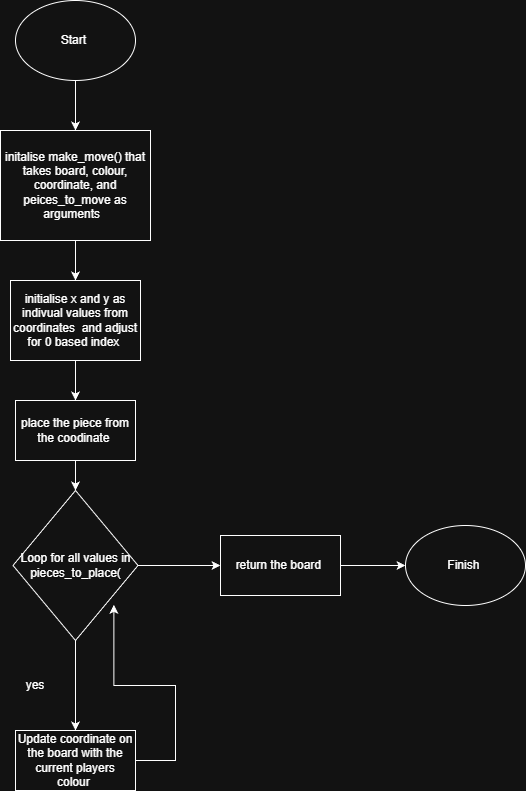

The diagram above was exported from draw.io. Its source (the exported page's mxGraphModel, read from the mxfile embedded in the PNG):
<mxGraphModel dx="1249" dy="666" grid="1" gridSize="10" guides="1" tooltips="1" connect="1" arrows="1" fold="1" page="1" pageScale="1" pageWidth="850" pageHeight="1100" math="0" shadow="0">
  <root>
    <mxCell id="0" />
    <mxCell id="1" parent="0" />
    <mxCell id="hEtYRa4JiURq8l2utppM-3" edge="1" parent="1" source="hEtYRa4JiURq8l2utppM-1" style="edgeStyle=orthogonalEdgeStyle;rounded=0;orthogonalLoop=1;jettySize=auto;html=1;" target="hEtYRa4JiURq8l2utppM-2" value="">
      <mxGeometry relative="1" as="geometry" />
    </mxCell>
    <mxCell id="hEtYRa4JiURq8l2utppM-1" parent="1" style="ellipse;whiteSpace=wrap;html=1;" value="Start&amp;nbsp;" vertex="1">
      <mxGeometry height="80" width="120" x="50" y="50" as="geometry" />
    </mxCell>
    <mxCell id="hEtYRa4JiURq8l2utppM-5" edge="1" parent="1" source="hEtYRa4JiURq8l2utppM-2" style="edgeStyle=orthogonalEdgeStyle;rounded=0;orthogonalLoop=1;jettySize=auto;html=1;" target="hEtYRa4JiURq8l2utppM-4" value="">
      <mxGeometry relative="1" as="geometry" />
    </mxCell>
    <mxCell id="hEtYRa4JiURq8l2utppM-2" parent="1" style="whiteSpace=wrap;html=1;" value="initalise make_move() that takes board, colour, coordinate, and peices_to_move as arguments&amp;nbsp;&amp;nbsp;" vertex="1">
      <mxGeometry height="110" width="150" x="35" y="180" as="geometry" />
    </mxCell>
    <mxCell id="hEtYRa4JiURq8l2utppM-7" edge="1" parent="1" source="hEtYRa4JiURq8l2utppM-4" style="edgeStyle=orthogonalEdgeStyle;rounded=0;orthogonalLoop=1;jettySize=auto;html=1;" target="hEtYRa4JiURq8l2utppM-6" value="">
      <mxGeometry relative="1" as="geometry" />
    </mxCell>
    <mxCell id="hEtYRa4JiURq8l2utppM-4" parent="1" style="whiteSpace=wrap;html=1;" value="initialise x and y as indivual values from coordinates&amp;nbsp; and adjust for 0 based index&amp;nbsp;" vertex="1">
      <mxGeometry height="80" width="130" x="45" y="330" as="geometry" />
    </mxCell>
    <mxCell id="hEtYRa4JiURq8l2utppM-9" edge="1" parent="1" source="hEtYRa4JiURq8l2utppM-6" style="edgeStyle=orthogonalEdgeStyle;rounded=0;orthogonalLoop=1;jettySize=auto;html=1;" target="hEtYRa4JiURq8l2utppM-8" value="">
      <mxGeometry relative="1" as="geometry" />
    </mxCell>
    <mxCell id="hEtYRa4JiURq8l2utppM-6" parent="1" style="whiteSpace=wrap;html=1;" value="place the piece from the coodinate&amp;nbsp;" vertex="1">
      <mxGeometry height="60" width="120" x="50" y="450" as="geometry" />
    </mxCell>
    <mxCell id="hEtYRa4JiURq8l2utppM-11" edge="1" parent="1" source="hEtYRa4JiURq8l2utppM-8" style="edgeStyle=orthogonalEdgeStyle;rounded=0;orthogonalLoop=1;jettySize=auto;html=1;" target="hEtYRa4JiURq8l2utppM-10" value="">
      <mxGeometry relative="1" as="geometry" />
    </mxCell>
    <mxCell id="hEtYRa4JiURq8l2utppM-16" edge="1" parent="1" source="hEtYRa4JiURq8l2utppM-8" style="edgeStyle=orthogonalEdgeStyle;rounded=0;orthogonalLoop=1;jettySize=auto;html=1;" target="hEtYRa4JiURq8l2utppM-15" value="">
      <mxGeometry relative="1" as="geometry" />
    </mxCell>
    <mxCell id="hEtYRa4JiURq8l2utppM-8" parent="1" style="rhombus;whiteSpace=wrap;html=1;" value="Loop for all values in pieces_to_place(" vertex="1">
      <mxGeometry height="150" width="125" x="47.5" y="540" as="geometry" />
    </mxCell>
    <mxCell id="hEtYRa4JiURq8l2utppM-14" edge="1" parent="1" source="hEtYRa4JiURq8l2utppM-10" style="edgeStyle=orthogonalEdgeStyle;rounded=0;orthogonalLoop=1;jettySize=auto;html=1;entryX=0.807;entryY=0.762;entryDx=0;entryDy=0;entryPerimeter=0;" target="hEtYRa4JiURq8l2utppM-8" value="">
      <mxGeometry relative="1" as="geometry">
        <Array as="points">
          <mxPoint x="210" y="810" />
          <mxPoint x="210" y="735" />
          <mxPoint x="148" y="735" />
        </Array>
        <mxPoint x="250" y="810" as="targetPoint" />
      </mxGeometry>
    </mxCell>
    <mxCell id="hEtYRa4JiURq8l2utppM-10" parent="1" style="whiteSpace=wrap;html=1;" value="Update coordinate on the board with the current players colour&amp;nbsp;" vertex="1">
      <mxGeometry height="60" width="120" x="50" y="780" as="geometry" />
    </mxCell>
    <mxCell id="hEtYRa4JiURq8l2utppM-12" parent="1" style="text;html=1;whiteSpace=wrap;strokeColor=none;fillColor=none;align=center;verticalAlign=middle;rounded=0;" value="yes" vertex="1">
      <mxGeometry height="30" width="60" x="40" y="720" as="geometry" />
    </mxCell>
    <mxCell id="hEtYRa4JiURq8l2utppM-18" edge="1" parent="1" source="hEtYRa4JiURq8l2utppM-15" style="edgeStyle=orthogonalEdgeStyle;rounded=0;orthogonalLoop=1;jettySize=auto;html=1;" target="hEtYRa4JiURq8l2utppM-17" value="">
      <mxGeometry relative="1" as="geometry" />
    </mxCell>
    <mxCell id="hEtYRa4JiURq8l2utppM-15" parent="1" style="whiteSpace=wrap;html=1;" value="return the board&amp;nbsp;" vertex="1">
      <mxGeometry height="60" width="120" x="255" y="585" as="geometry" />
    </mxCell>
    <mxCell id="hEtYRa4JiURq8l2utppM-17" parent="1" style="ellipse;whiteSpace=wrap;html=1;" value="Finish&amp;nbsp;" vertex="1">
      <mxGeometry height="80" width="120" x="440" y="575" as="geometry" />
    </mxCell>
  </root>
</mxGraphModel>